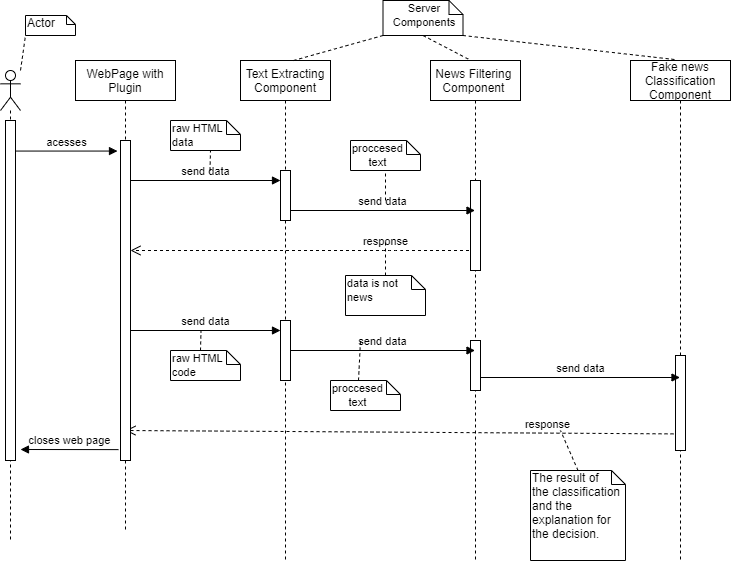

The diagram above was exported from draw.io. Its source (the exported page's mxGraphModel, read from the mxfile embedded in the PNG):
<mxGraphModel dx="1304" dy="529" grid="1" gridSize="10" guides="1" tooltips="1" connect="1" arrows="1" fold="1" page="1" pageScale="1" pageWidth="850" pageHeight="1100" math="0" shadow="0">
  <root>
    <mxCell id="0" />
    <mxCell id="1" parent="0" />
    <mxCell id="3nuBFxr9cyL0pnOWT2aG-1" value="Text Extracting&#10;Component" style="shape=umlLifeline;perimeter=lifelinePerimeter;container=1;collapsible=0;recursiveResize=0;rounded=0;shadow=0;strokeWidth=1;" parent="1" vertex="1">
      <mxGeometry x="290" y="70" width="90" height="500" as="geometry" />
    </mxCell>
    <mxCell id="3nuBFxr9cyL0pnOWT2aG-2" value="" style="points=[];perimeter=orthogonalPerimeter;rounded=0;shadow=0;strokeWidth=1;" parent="3nuBFxr9cyL0pnOWT2aG-1" vertex="1">
      <mxGeometry x="40" y="110" width="10" height="50" as="geometry" />
    </mxCell>
    <mxCell id="PnIi1CWeqqe3uSjh2iQf-23" value="" style="html=1;points=[];perimeter=orthogonalPerimeter;" parent="3nuBFxr9cyL0pnOWT2aG-1" vertex="1">
      <mxGeometry x="40" y="260" width="10" height="60" as="geometry" />
    </mxCell>
    <mxCell id="3nuBFxr9cyL0pnOWT2aG-5" value="Fake news &#10;Classification &#10;Component" style="shape=umlLifeline;perimeter=lifelinePerimeter;container=1;collapsible=0;recursiveResize=0;rounded=0;shadow=0;strokeWidth=1;" parent="1" vertex="1">
      <mxGeometry x="680" y="70" width="100" height="500" as="geometry" />
    </mxCell>
    <mxCell id="3nuBFxr9cyL0pnOWT2aG-6" value="" style="points=[];perimeter=orthogonalPerimeter;rounded=0;shadow=0;strokeWidth=1;" parent="3nuBFxr9cyL0pnOWT2aG-5" vertex="1">
      <mxGeometry x="45" y="295" width="10" height="95" as="geometry" />
    </mxCell>
    <mxCell id="PnIi1CWeqqe3uSjh2iQf-3" value="Actor" style="shape=note;whiteSpace=wrap;html=1;size=9;verticalAlign=top;align=left;spacingTop=-6;" parent="1" vertex="1">
      <mxGeometry x="75" y="25" width="50" height="20" as="geometry" />
    </mxCell>
    <mxCell id="PnIi1CWeqqe3uSjh2iQf-7" value="" style="shape=umlLifeline;participant=umlActor;perimeter=lifelinePerimeter;whiteSpace=wrap;html=1;container=1;collapsible=0;recursiveResize=0;verticalAlign=top;spacingTop=36;outlineConnect=0;" parent="1" vertex="1">
      <mxGeometry x="50" y="80" width="20" height="470" as="geometry" />
    </mxCell>
    <mxCell id="PnIi1CWeqqe3uSjh2iQf-16" value="" style="html=1;points=[];perimeter=orthogonalPerimeter;" parent="PnIi1CWeqqe3uSjh2iQf-7" vertex="1">
      <mxGeometry x="5" y="50" width="10" height="340" as="geometry" />
    </mxCell>
    <mxCell id="PnIi1CWeqqe3uSjh2iQf-32" value="" style="endArrow=none;dashed=1;html=1;entryX=0;entryY=1;entryDx=0;entryDy=0;entryPerimeter=0;" parent="PnIi1CWeqqe3uSjh2iQf-7" target="PnIi1CWeqqe3uSjh2iQf-3" edge="1">
      <mxGeometry width="50" height="50" relative="1" as="geometry">
        <mxPoint x="20" as="sourcePoint" />
        <mxPoint x="50" y="-30" as="targetPoint" />
      </mxGeometry>
    </mxCell>
    <mxCell id="PnIi1CWeqqe3uSjh2iQf-14" value="acesses" style="html=1;verticalAlign=bottom;endArrow=block;entryX=-0.3;entryY=0.033;entryDx=0;entryDy=0;entryPerimeter=0;" parent="1" source="PnIi1CWeqqe3uSjh2iQf-16" target="PnIi1CWeqqe3uSjh2iQf-18" edge="1">
      <mxGeometry relative="1" as="geometry">
        <mxPoint x="59.75" y="130" as="sourcePoint" />
        <mxPoint x="225" y="130" as="targetPoint" />
      </mxGeometry>
    </mxCell>
    <mxCell id="PnIi1CWeqqe3uSjh2iQf-17" value="WebPage with Plugin" style="shape=umlLifeline;perimeter=lifelinePerimeter;whiteSpace=wrap;html=1;container=1;collapsible=0;recursiveResize=0;outlineConnect=0;" parent="1" vertex="1">
      <mxGeometry x="125" y="70" width="100" height="470" as="geometry" />
    </mxCell>
    <mxCell id="PnIi1CWeqqe3uSjh2iQf-20" value="response" style="html=1;verticalAlign=bottom;endArrow=open;dashed=1;endSize=8;" parent="1" source="PnIi1CWeqqe3uSjh2iQf-35" edge="1">
      <mxGeometry x="-0.4815" relative="1" as="geometry">
        <mxPoint x="331" y="251" as="sourcePoint" />
        <mxPoint x="180" y="260" as="targetPoint" />
        <Array as="points">
          <mxPoint x="440" y="260" />
        </Array>
        <mxPoint as="offset" />
      </mxGeometry>
    </mxCell>
    <mxCell id="PnIi1CWeqqe3uSjh2iQf-22" value="send data" style="html=1;verticalAlign=bottom;endArrow=block;exitX=1.05;exitY=0.74;exitDx=0;exitDy=0;exitPerimeter=0;" parent="1" source="PnIi1CWeqqe3uSjh2iQf-37" target="3nuBFxr9cyL0pnOWT2aG-5" edge="1">
      <mxGeometry width="80" relative="1" as="geometry">
        <mxPoint x="530" y="353" as="sourcePoint" />
        <mxPoint x="510" y="342" as="targetPoint" />
      </mxGeometry>
    </mxCell>
    <mxCell id="PnIi1CWeqqe3uSjh2iQf-19" value="send data" style="html=1;verticalAlign=bottom;endArrow=block;" parent="1" edge="1">
      <mxGeometry width="80" relative="1" as="geometry">
        <mxPoint x="180" y="190" as="sourcePoint" />
        <mxPoint x="330" y="190" as="targetPoint" />
      </mxGeometry>
    </mxCell>
    <mxCell id="PnIi1CWeqqe3uSjh2iQf-24" value="response" style="html=1;verticalAlign=bottom;endArrow=open;dashed=1;endSize=8;exitX=-0.2;exitY=0.825;exitDx=0;exitDy=0;exitPerimeter=0;" parent="1" source="3nuBFxr9cyL0pnOWT2aG-6" edge="1">
      <mxGeometry x="-0.5385" relative="1" as="geometry">
        <mxPoint x="541" y="401" as="sourcePoint" />
        <mxPoint x="175" y="440" as="targetPoint" />
        <mxPoint as="offset" />
      </mxGeometry>
    </mxCell>
    <mxCell id="PnIi1CWeqqe3uSjh2iQf-26" value="The result of &lt;br&gt;the classification and the explanation for the decision." style="shape=note;whiteSpace=wrap;html=1;size=14;verticalAlign=top;align=left;spacingTop=-6;" parent="1" vertex="1">
      <mxGeometry x="580" y="480" width="95" height="90" as="geometry" />
    </mxCell>
    <mxCell id="PnIi1CWeqqe3uSjh2iQf-27" value="" style="endArrow=none;dashed=1;html=1;exitX=0.5;exitY=0;exitDx=0;exitDy=0;exitPerimeter=0;" parent="1" source="PnIi1CWeqqe3uSjh2iQf-26" edge="1">
      <mxGeometry width="50" height="50" relative="1" as="geometry">
        <mxPoint x="440" y="450" as="sourcePoint" />
        <mxPoint x="610" y="440" as="targetPoint" />
      </mxGeometry>
    </mxCell>
    <mxCell id="PnIi1CWeqqe3uSjh2iQf-29" value="&lt;span style=&quot;font-family: &amp;#34;helvetica&amp;#34; ; font-size: 11px ; text-align: center ; background-color: rgb(255 , 255 , 255)&quot;&gt;data is not news&lt;/span&gt;" style="shape=note;whiteSpace=wrap;html=1;size=14;verticalAlign=top;align=left;spacingTop=-6;" parent="1" vertex="1">
      <mxGeometry x="395" y="285" width="80" height="40" as="geometry" />
    </mxCell>
    <mxCell id="PnIi1CWeqqe3uSjh2iQf-30" value="" style="endArrow=none;dashed=1;html=1;exitX=0.5;exitY=0;exitDx=0;exitDy=0;exitPerimeter=0;" parent="1" source="PnIi1CWeqqe3uSjh2iQf-29" edge="1">
      <mxGeometry width="50" height="50" relative="1" as="geometry">
        <mxPoint x="306" y="240" as="sourcePoint" />
        <mxPoint x="435" y="250" as="targetPoint" />
      </mxGeometry>
    </mxCell>
    <mxCell id="PnIi1CWeqqe3uSjh2iQf-31" value="&lt;div style=&quot;text-align: center&quot;&gt;&lt;font face=&quot;helvetica&quot;&gt;&lt;span style=&quot;font-size: 11px ; background-color: rgb(255 , 255 , 255)&quot;&gt;Server Components&lt;/span&gt;&lt;/font&gt;&lt;/div&gt;" style="shape=note;whiteSpace=wrap;html=1;size=14;verticalAlign=top;align=left;spacingTop=-6;" parent="1" vertex="1">
      <mxGeometry x="432.5" y="10" width="80" height="35" as="geometry" />
    </mxCell>
    <mxCell id="PnIi1CWeqqe3uSjh2iQf-33" value="" style="endArrow=none;dashed=1;html=1;exitX=0.589;exitY=0;exitDx=0;exitDy=0;exitPerimeter=0;entryX=0;entryY=1;entryDx=0;entryDy=0;entryPerimeter=0;" parent="1" source="3nuBFxr9cyL0pnOWT2aG-1" target="PnIi1CWeqqe3uSjh2iQf-31" edge="1">
      <mxGeometry width="50" height="50" relative="1" as="geometry">
        <mxPoint x="420" y="60" as="sourcePoint" />
        <mxPoint x="450" y="30" as="targetPoint" />
      </mxGeometry>
    </mxCell>
    <mxCell id="PnIi1CWeqqe3uSjh2iQf-34" value="" style="endArrow=none;dashed=1;html=1;entryX=1;entryY=1;entryDx=0;entryDy=0;entryPerimeter=0;exitX=0.44;exitY=-0.002;exitDx=0;exitDy=0;exitPerimeter=0;" parent="1" source="3nuBFxr9cyL0pnOWT2aG-5" target="PnIi1CWeqqe3uSjh2iQf-31" edge="1">
      <mxGeometry width="50" height="50" relative="1" as="geometry">
        <mxPoint x="455" y="200" as="sourcePoint" />
        <mxPoint x="480" y="170" as="targetPoint" />
      </mxGeometry>
    </mxCell>
    <mxCell id="PnIi1CWeqqe3uSjh2iQf-35" value="News Filtering &#10;Component " style="shape=umlLifeline;perimeter=lifelinePerimeter;container=1;collapsible=0;recursiveResize=0;rounded=0;shadow=0;strokeWidth=1;" parent="1" vertex="1">
      <mxGeometry x="480" y="70" width="90" height="500" as="geometry" />
    </mxCell>
    <mxCell id="PnIi1CWeqqe3uSjh2iQf-36" value="" style="points=[];perimeter=orthogonalPerimeter;rounded=0;shadow=0;strokeWidth=1;" parent="PnIi1CWeqqe3uSjh2iQf-35" vertex="1">
      <mxGeometry x="40" y="120" width="10" height="90" as="geometry" />
    </mxCell>
    <mxCell id="PnIi1CWeqqe3uSjh2iQf-37" value="" style="html=1;points=[];perimeter=orthogonalPerimeter;" parent="PnIi1CWeqqe3uSjh2iQf-35" vertex="1">
      <mxGeometry x="40" y="280" width="10" height="50" as="geometry" />
    </mxCell>
    <mxCell id="PnIi1CWeqqe3uSjh2iQf-18" value="" style="html=1;points=[];perimeter=orthogonalPerimeter;" parent="1" vertex="1">
      <mxGeometry x="170" y="150" width="10" height="320" as="geometry" />
    </mxCell>
    <mxCell id="PnIi1CWeqqe3uSjh2iQf-38" value="&lt;span style=&quot;font-family: &amp;#34;helvetica&amp;#34; ; font-size: 11px ; text-align: center ; background-color: rgb(255 , 255 , 255)&quot;&gt;raw HTML &lt;br&gt;data&lt;/span&gt;" style="shape=note;whiteSpace=wrap;html=1;size=14;verticalAlign=top;align=left;spacingTop=-6;" parent="1" vertex="1">
      <mxGeometry x="220" y="130" width="70" height="30" as="geometry" />
    </mxCell>
    <mxCell id="PnIi1CWeqqe3uSjh2iQf-39" value="" style="endArrow=none;dashed=1;html=1;exitX=0.5;exitY=0;exitDx=0;exitDy=0;exitPerimeter=0;" parent="1" edge="1">
      <mxGeometry width="50" height="50" relative="1" as="geometry">
        <mxPoint x="259.5" y="180" as="sourcePoint" />
        <mxPoint x="260" y="160" as="targetPoint" />
      </mxGeometry>
    </mxCell>
    <mxCell id="PnIi1CWeqqe3uSjh2iQf-40" value="send data" style="html=1;verticalAlign=bottom;endArrow=block;" parent="1" edge="1" target="PnIi1CWeqqe3uSjh2iQf-35">
      <mxGeometry width="80" relative="1" as="geometry">
        <mxPoint x="340" y="220" as="sourcePoint" />
        <mxPoint x="470" y="220" as="targetPoint" />
      </mxGeometry>
    </mxCell>
    <mxCell id="PnIi1CWeqqe3uSjh2iQf-41" value="send data" style="html=1;verticalAlign=bottom;endArrow=block;" parent="1" edge="1">
      <mxGeometry width="80" relative="1" as="geometry">
        <mxPoint x="180" y="340" as="sourcePoint" />
        <mxPoint x="330" y="340" as="targetPoint" />
      </mxGeometry>
    </mxCell>
    <mxCell id="PnIi1CWeqqe3uSjh2iQf-42" value="&lt;span style=&quot;font-family: &amp;#34;helvetica&amp;#34; ; font-size: 11px ; text-align: center ; background-color: rgb(255 , 255 , 255)&quot;&gt;raw HTML &lt;br&gt;code&lt;br&gt;&lt;/span&gt;" style="shape=note;whiteSpace=wrap;html=1;size=14;verticalAlign=top;align=left;spacingTop=-6;" parent="1" vertex="1">
      <mxGeometry x="220" y="360" width="70" height="30" as="geometry" />
    </mxCell>
    <mxCell id="PnIi1CWeqqe3uSjh2iQf-44" value="send data" style="html=1;verticalAlign=bottom;endArrow=block;" parent="1" edge="1" target="PnIi1CWeqqe3uSjh2iQf-35">
      <mxGeometry width="80" relative="1" as="geometry">
        <mxPoint x="340" y="360" as="sourcePoint" />
        <mxPoint x="470" y="360" as="targetPoint" />
      </mxGeometry>
    </mxCell>
    <mxCell id="PnIi1CWeqqe3uSjh2iQf-45" value="" style="endArrow=none;dashed=1;html=1;exitX=0.5;exitY=1;exitDx=0;exitDy=0;exitPerimeter=0;entryX=0.45;entryY=0;entryDx=0;entryDy=0;entryPerimeter=0;" parent="1" source="PnIi1CWeqqe3uSjh2iQf-31" target="PnIi1CWeqqe3uSjh2iQf-35" edge="1">
      <mxGeometry width="50" height="50" relative="1" as="geometry">
        <mxPoint x="460" y="50" as="sourcePoint" />
        <mxPoint x="549.49" y="25" as="targetPoint" />
      </mxGeometry>
    </mxCell>
    <mxCell id="PnIi1CWeqqe3uSjh2iQf-46" value="&lt;div style=&quot;text-align: center&quot;&gt;&lt;font face=&quot;helvetica&quot;&gt;&lt;span style=&quot;font-size: 11px ; background-color: rgb(255 , 255 , 255)&quot;&gt;proccesed&lt;/span&gt;&lt;/font&gt;&lt;/div&gt;&lt;div style=&quot;text-align: center&quot;&gt;&lt;font face=&quot;helvetica&quot;&gt;&lt;span style=&quot;font-size: 11px ; background-color: rgb(255 , 255 , 255)&quot;&gt;text&lt;/span&gt;&lt;/font&gt;&lt;/div&gt;" style="shape=note;whiteSpace=wrap;html=1;size=14;verticalAlign=top;align=left;spacingTop=-6;" parent="1" vertex="1">
      <mxGeometry x="400" y="150" width="70" height="30" as="geometry" />
    </mxCell>
    <mxCell id="PnIi1CWeqqe3uSjh2iQf-47" value="" style="endArrow=none;dashed=1;html=1;entryX=0.5;entryY=1;entryDx=0;entryDy=0;entryPerimeter=0;" parent="1" edge="1" target="PnIi1CWeqqe3uSjh2iQf-46">
      <mxGeometry width="50" height="50" relative="1" as="geometry">
        <mxPoint x="435" y="210" as="sourcePoint" />
        <mxPoint x="410.5" y="180" as="targetPoint" />
      </mxGeometry>
    </mxCell>
    <mxCell id="PnIi1CWeqqe3uSjh2iQf-48" value="" style="endArrow=none;dashed=1;html=1;exitX=0.5;exitY=0;exitDx=0;exitDy=0;exitPerimeter=0;" parent="1" edge="1">
      <mxGeometry width="50" height="50" relative="1" as="geometry">
        <mxPoint x="250" y="360" as="sourcePoint" />
        <mxPoint x="250.5" y="340" as="targetPoint" />
      </mxGeometry>
    </mxCell>
    <mxCell id="PnIi1CWeqqe3uSjh2iQf-49" value="&lt;div style=&quot;text-align: center&quot;&gt;&lt;font face=&quot;helvetica&quot;&gt;&lt;span style=&quot;font-size: 11px ; background-color: rgb(255 , 255 , 255)&quot;&gt;proccesed&lt;/span&gt;&lt;/font&gt;&lt;/div&gt;&lt;div style=&quot;text-align: center&quot;&gt;&lt;font face=&quot;helvetica&quot;&gt;&lt;span style=&quot;font-size: 11px ; background-color: rgb(255 , 255 , 255)&quot;&gt;text&lt;/span&gt;&lt;/font&gt;&lt;/div&gt;" style="shape=note;whiteSpace=wrap;html=1;size=14;verticalAlign=top;align=left;spacingTop=-6;" parent="1" vertex="1">
      <mxGeometry x="380" y="390" width="70" height="30" as="geometry" />
    </mxCell>
    <mxCell id="PnIi1CWeqqe3uSjh2iQf-50" value="" style="endArrow=none;dashed=1;html=1;exitX=0;exitY=0;exitDx=28;exitDy=0;exitPerimeter=0;" parent="1" source="PnIi1CWeqqe3uSjh2iQf-49" edge="1">
      <mxGeometry width="50" height="50" relative="1" as="geometry">
        <mxPoint x="410" y="370" as="sourcePoint" />
        <mxPoint x="410" y="350" as="targetPoint" />
      </mxGeometry>
    </mxCell>
    <mxCell id="PnIi1CWeqqe3uSjh2iQf-51" value="closes web page" style="html=1;verticalAlign=bottom;endArrow=block;exitX=-0.2;exitY=0.966;exitDx=0;exitDy=0;exitPerimeter=0;" parent="1" source="PnIi1CWeqqe3uSjh2iQf-18" edge="1">
      <mxGeometry relative="1" as="geometry">
        <mxPoint x="110" y="430" as="sourcePoint" />
        <mxPoint x="70" y="459" as="targetPoint" />
      </mxGeometry>
    </mxCell>
  </root>
</mxGraphModel>